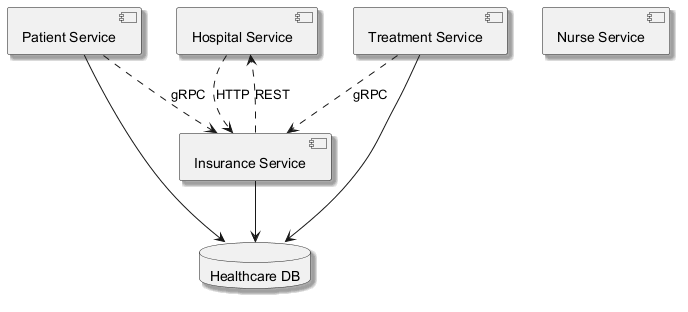

The diagram above was rendered by PlantUML. Its source (embedded in the PNG):
@startuml
skinparam monochrome true
skinparam shadowing true
component "Hospital Service" as C_HospitalService
component "Nurse Service" as C_NurseService
component "Patient Service" as C_PatientService
component "Insurance Service" as C_InsuranceService
component "Treatment Service" as C_TreatmentService
database "Healthcare DB" as DB_healthcare
C_PatientService --> DB_healthcare
C_InsuranceService --> DB_healthcare
C_TreatmentService --> DB_healthcare
C_PatientService ..> C_InsuranceService : gRPC
C_HospitalService ..> C_InsuranceService : HTTP
C_TreatmentService ..> C_InsuranceService : gRPC
C_InsuranceService ..> C_HospitalService : REST
@enduml